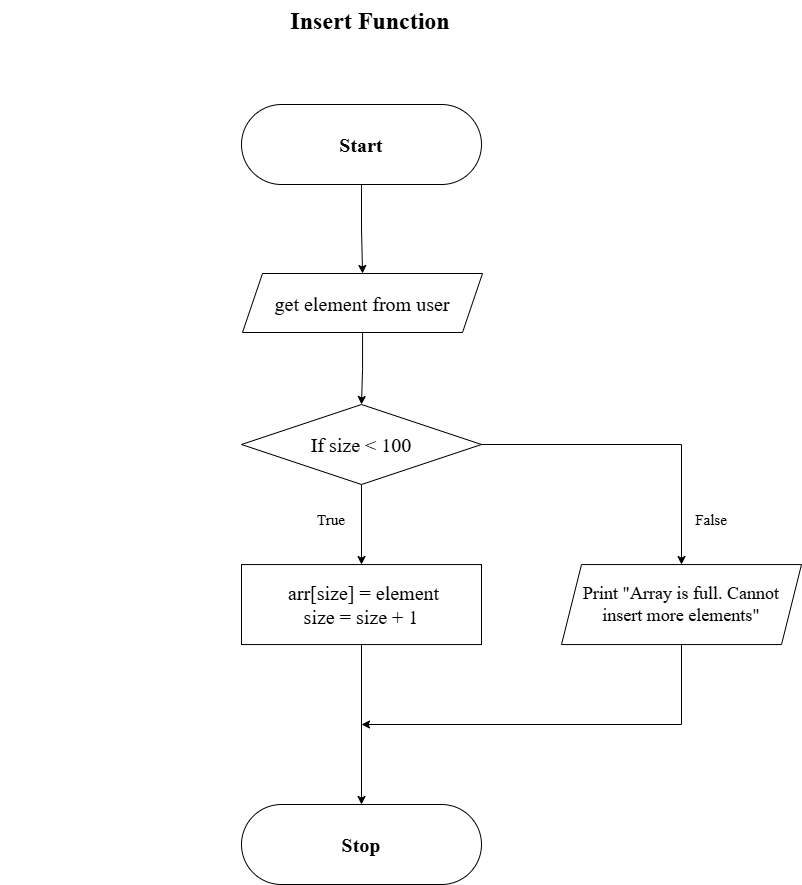

The diagram above was exported from draw.io. Its source (the exported page's mxGraphModel, read from the mxfile embedded in the PNG):
<mxGraphModel dx="1026" dy="495" grid="1" gridSize="10" guides="1" tooltips="1" connect="1" arrows="1" fold="1" page="1" pageScale="1" pageWidth="827" pageHeight="1169" math="0" shadow="0">
  <root>
    <mxCell id="0" />
    <mxCell id="1" parent="0" />
    <mxCell id="FAIFRVlckglI0g--g-Vy-1" value="&lt;h1 style=&quot;margin-top: 0px;&quot;&gt;Insert Function&lt;/h1&gt;" style="text;html=1;whiteSpace=wrap;overflow=hidden;rounded=0;align=center;fontFamily=Times New Roman;" parent="1" vertex="1">
      <mxGeometry x="39" y="37" width="740" height="60" as="geometry" />
    </mxCell>
    <mxCell id="FAIFRVlckglI0g--g-Vy-2" value="" style="rounded=1;whiteSpace=wrap;html=1;arcSize=50;fontFamily=Times New Roman;" parent="1" vertex="1">
      <mxGeometry x="280" y="141" width="240" height="80" as="geometry" />
    </mxCell>
    <mxCell id="VdMVN17ArL6HHb8zdbA--2" value="" style="edgeStyle=orthogonalEdgeStyle;rounded=0;orthogonalLoop=1;jettySize=auto;html=1;" edge="1" parent="1" source="FAIFRVlckglI0g--g-Vy-3" target="VdMVN17ArL6HHb8zdbA--1">
      <mxGeometry relative="1" as="geometry" />
    </mxCell>
    <mxCell id="FAIFRVlckglI0g--g-Vy-3" value="&lt;b&gt;Start&lt;/b&gt;" style="text;html=1;whiteSpace=wrap;strokeColor=none;fillColor=none;align=center;verticalAlign=middle;rounded=0;fontSize=20;fontFamily=Times New Roman;" parent="1" vertex="1">
      <mxGeometry x="280" y="141" width="240" height="80" as="geometry" />
    </mxCell>
    <mxCell id="FAIFRVlckglI0g--g-Vy-4" value="" style="rhombus;whiteSpace=wrap;html=1;fontFamily=Times New Roman;" parent="1" vertex="1">
      <mxGeometry x="280" y="441" width="240" height="80" as="geometry" />
    </mxCell>
    <mxCell id="FAIFRVlckglI0g--g-Vy-18" style="edgeStyle=orthogonalEdgeStyle;rounded=0;orthogonalLoop=1;jettySize=auto;html=1;exitX=1;exitY=0.5;exitDx=0;exitDy=0;entryX=0.5;entryY=0;entryDx=0;entryDy=0;fontFamily=Times New Roman;" parent="1" source="FAIFRVlckglI0g--g-Vy-7" target="FAIFRVlckglI0g--g-Vy-16" edge="1">
      <mxGeometry relative="1" as="geometry">
        <mxPoint x="667" y="471.05" as="sourcePoint" />
      </mxGeometry>
    </mxCell>
    <mxCell id="DjTB0YqIuI9d45mR9ZeH-3" value="" style="edgeStyle=orthogonalEdgeStyle;rounded=0;orthogonalLoop=1;jettySize=auto;html=1;fontFamily=Times New Roman;" parent="1" source="FAIFRVlckglI0g--g-Vy-7" target="FAIFRVlckglI0g--g-Vy-12" edge="1">
      <mxGeometry relative="1" as="geometry" />
    </mxCell>
    <mxCell id="FAIFRVlckglI0g--g-Vy-7" value="If size &amp;lt; 100" style="text;html=1;whiteSpace=wrap;strokeColor=none;fillColor=none;align=center;verticalAlign=middle;rounded=0;fontSize=20;fontFamily=Times New Roman;" parent="1" vertex="1">
      <mxGeometry x="280" y="441" width="240" height="80" as="geometry" />
    </mxCell>
    <mxCell id="FAIFRVlckglI0g--g-Vy-8" value="" style="rounded=1;whiteSpace=wrap;html=1;arcSize=50;fontFamily=Times New Roman;" parent="1" vertex="1">
      <mxGeometry x="280" y="841" width="240" height="80" as="geometry" />
    </mxCell>
    <mxCell id="FAIFRVlckglI0g--g-Vy-9" value="&lt;b&gt;Stop&lt;/b&gt;" style="text;html=1;whiteSpace=wrap;strokeColor=none;fillColor=none;align=center;verticalAlign=middle;rounded=0;fontSize=20;fontFamily=Times New Roman;" parent="1" vertex="1">
      <mxGeometry x="280" y="841" width="240" height="80" as="geometry" />
    </mxCell>
    <mxCell id="FAIFRVlckglI0g--g-Vy-10" value="" style="rounded=0;whiteSpace=wrap;html=1;fontFamily=Times New Roman;" parent="1" vertex="1">
      <mxGeometry x="280" y="601.05" width="240" height="80" as="geometry" />
    </mxCell>
    <mxCell id="FAIFRVlckglI0g--g-Vy-21" style="edgeStyle=orthogonalEdgeStyle;rounded=0;orthogonalLoop=1;jettySize=auto;html=1;exitX=0.5;exitY=1;exitDx=0;exitDy=0;entryX=0.5;entryY=0;entryDx=0;entryDy=0;fontFamily=Times New Roman;" parent="1" source="FAIFRVlckglI0g--g-Vy-12" target="FAIFRVlckglI0g--g-Vy-9" edge="1">
      <mxGeometry relative="1" as="geometry" />
    </mxCell>
    <mxCell id="FAIFRVlckglI0g--g-Vy-12" value="&lt;div&gt;&amp;nbsp;arr[size] = element&lt;/div&gt;&lt;div&gt;&lt;span style=&quot;background-color: transparent; color: light-dark(rgb(0, 0, 0), rgb(255, 255, 255));&quot;&gt;size = size + 1&lt;/span&gt;&lt;/div&gt;" style="text;html=1;whiteSpace=wrap;strokeColor=none;fillColor=none;align=center;verticalAlign=middle;rounded=0;fontSize=20;fontFamily=Times New Roman;" parent="1" vertex="1">
      <mxGeometry x="280" y="601.05" width="240" height="80" as="geometry" />
    </mxCell>
    <mxCell id="FAIFRVlckglI0g--g-Vy-15" value="" style="shape=parallelogram;perimeter=parallelogramPerimeter;whiteSpace=wrap;html=1;fixedSize=1;fontFamily=Times New Roman;" parent="1" vertex="1">
      <mxGeometry x="600" y="601.05" width="240" height="80" as="geometry" />
    </mxCell>
    <mxCell id="DjTB0YqIuI9d45mR9ZeH-4" style="edgeStyle=orthogonalEdgeStyle;rounded=0;orthogonalLoop=1;jettySize=auto;html=1;exitX=0.5;exitY=1;exitDx=0;exitDy=0;fontFamily=Times New Roman;" parent="1" source="FAIFRVlckglI0g--g-Vy-16" edge="1">
      <mxGeometry relative="1" as="geometry">
        <mxPoint x="400" y="761" as="targetPoint" />
        <Array as="points">
          <mxPoint x="720" y="761" />
          <mxPoint x="400" y="761" />
        </Array>
      </mxGeometry>
    </mxCell>
    <mxCell id="FAIFRVlckglI0g--g-Vy-16" value="&lt;font&gt;Print &quot;Array is full. Cannot insert more elements&quot;&lt;/font&gt;" style="text;html=1;whiteSpace=wrap;strokeColor=none;fillColor=none;align=center;verticalAlign=middle;rounded=0;fontSize=18;fontFamily=Times New Roman;" parent="1" vertex="1">
      <mxGeometry x="600" y="601.05" width="240" height="80" as="geometry" />
    </mxCell>
    <mxCell id="FAIFRVlckglI0g--g-Vy-26" value="True" style="text;html=1;whiteSpace=wrap;strokeColor=none;fillColor=none;align=center;verticalAlign=middle;rounded=0;fontSize=15;fontFamily=Times New Roman;" parent="1" vertex="1">
      <mxGeometry x="340" y="541.05" width="60" height="30" as="geometry" />
    </mxCell>
    <mxCell id="FAIFRVlckglI0g--g-Vy-27" value="False" style="text;html=1;whiteSpace=wrap;strokeColor=none;fillColor=none;align=center;verticalAlign=middle;rounded=0;fontSize=15;fontFamily=Times New Roman;" parent="1" vertex="1">
      <mxGeometry x="720" y="541.05" width="60" height="30" as="geometry" />
    </mxCell>
    <mxCell id="VdMVN17ArL6HHb8zdbA--3" value="" style="edgeStyle=orthogonalEdgeStyle;rounded=0;orthogonalLoop=1;jettySize=auto;html=1;" edge="1" parent="1" source="VdMVN17ArL6HHb8zdbA--1" target="FAIFRVlckglI0g--g-Vy-7">
      <mxGeometry relative="1" as="geometry" />
    </mxCell>
    <mxCell id="VdMVN17ArL6HHb8zdbA--1" value="get element from user" style="shape=parallelogram;perimeter=parallelogramPerimeter;whiteSpace=wrap;html=1;fixedSize=1;fontFamily=Times New Roman;fontSize=20;" vertex="1" parent="1">
      <mxGeometry x="281" y="310" width="240" height="59" as="geometry" />
    </mxCell>
  </root>
</mxGraphModel>